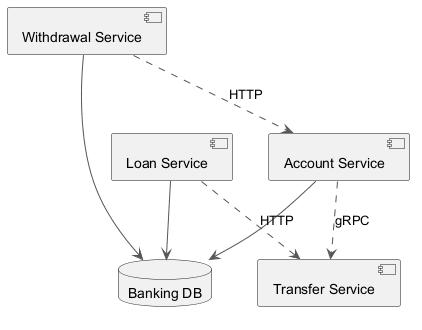

The diagram above was rendered by PlantUML. Its source (embedded in the PNG):
@startuml
skinparam ArrowColor #555555
component "Account Service" as C_AccountService
component "Withdrawal Service" as C_WithdrawalService
component "Transfer Service" as C_TransferService
component "Loan Service" as C_LoanService
database "Banking DB" as DB_banking
C_AccountService --> DB_banking
C_WithdrawalService --> DB_banking
C_LoanService --> DB_banking
C_LoanService ..> C_TransferService : HTTP
C_WithdrawalService ..> C_AccountService : HTTP
C_AccountService ..> C_TransferService : gRPC
@enduml